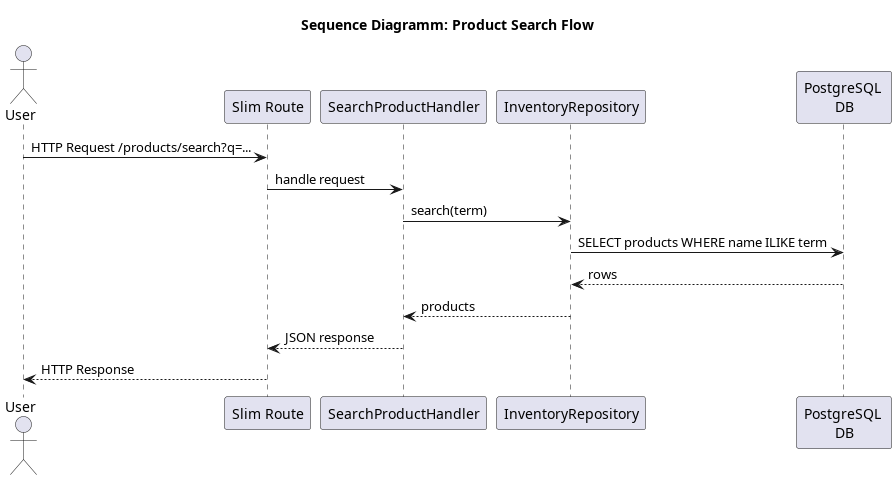

The diagram above was rendered by PlantUML. Its source (embedded in the PNG):
@startuml
title "Sequence Diagramm: Product Search Flow"

actor "User" as user
participant "Slim Route" as routing
participant "SearchProductHandler" as handler
participant "InventoryRepository" as repo
participant "PostgreSQL \nDB" as DB

user -> routing: HTTP Request /products/search?q=...
routing -> handler: handle request
handler -> repo: search(term)
repo -> DB: SELECT products WHERE name ILIKE term

DB --> repo: rows
repo --> handler: products
handler --> routing: JSON response
routing --> user: HTTP Response

@enduml